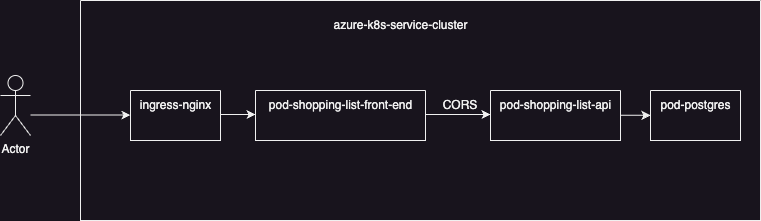

The diagram above was exported from draw.io. Its source (the exported page's mxGraphModel, read from the mxfile embedded in the PNG):
<mxGraphModel dx="1026" dy="743" grid="1" gridSize="10" guides="1" tooltips="1" connect="1" arrows="1" fold="1" page="1" pageScale="1" pageWidth="850" pageHeight="1100" math="0" shadow="0">
  <root>
    <mxCell id="0" />
    <mxCell id="1" parent="0" />
    <mxCell id="FThKstfr-nVgRxaPIptx-2" value="" style="swimlane;startSize=0;container=0;" parent="1" vertex="1">
      <mxGeometry x="140" y="160" width="680" height="220" as="geometry" />
    </mxCell>
    <mxCell id="9a8LMXuzH3HCVktq-myP-6" value="" style="swimlane;startSize=0;" parent="FThKstfr-nVgRxaPIptx-2" vertex="1">
      <mxGeometry x="50" y="90" width="90" height="50" as="geometry" />
    </mxCell>
    <mxCell id="9a8LMXuzH3HCVktq-myP-7" value="ingress-nginx" style="text;html=1;align=center;verticalAlign=middle;resizable=0;points=[];autosize=1;strokeColor=none;fillColor=none;" parent="9a8LMXuzH3HCVktq-myP-6" vertex="1">
      <mxGeometry width="90" height="30" as="geometry" />
    </mxCell>
    <mxCell id="FThKstfr-nVgRxaPIptx-3" value="azure-k8s-service-cluster" style="text;html=1;align=center;verticalAlign=middle;resizable=0;points=[];autosize=1;strokeColor=none;fillColor=none;container=0;" parent="FThKstfr-nVgRxaPIptx-2" vertex="1">
      <mxGeometry x="240" y="10" width="160" height="30" as="geometry" />
    </mxCell>
    <mxCell id="9a8LMXuzH3HCVktq-myP-11" value="" style="edgeStyle=orthogonalEdgeStyle;rounded=0;orthogonalLoop=1;jettySize=auto;html=1;" parent="FThKstfr-nVgRxaPIptx-2" edge="1">
      <mxGeometry relative="1" as="geometry">
        <mxPoint x="-50" y="114.60000000000002" as="sourcePoint" />
        <mxPoint x="50" y="114.60000000000002" as="targetPoint" />
      </mxGeometry>
    </mxCell>
    <mxCell id="9a8LMXuzH3HCVktq-myP-12" value="CORS" style="text;html=1;strokeColor=none;fillColor=none;align=center;verticalAlign=middle;whiteSpace=wrap;rounded=0;" parent="FThKstfr-nVgRxaPIptx-2" vertex="1">
      <mxGeometry x="350" y="90" width="60" height="30" as="geometry" />
    </mxCell>
    <mxCell id="FThKstfr-nVgRxaPIptx-10" value="" style="swimlane;startSize=0;container=0;" parent="FThKstfr-nVgRxaPIptx-2" vertex="1">
      <mxGeometry x="570" y="90" width="90" height="50" as="geometry" />
    </mxCell>
    <mxCell id="FThKstfr-nVgRxaPIptx-15" value="" style="edgeStyle=orthogonalEdgeStyle;rounded=0;orthogonalLoop=1;jettySize=auto;html=1;" parent="FThKstfr-nVgRxaPIptx-2" edge="1">
      <mxGeometry relative="1" as="geometry">
        <mxPoint x="540" y="114.83000000000004" as="sourcePoint" />
        <mxPoint x="570" y="114.83000000000004" as="targetPoint" />
      </mxGeometry>
    </mxCell>
    <mxCell id="FThKstfr-nVgRxaPIptx-9" value="pod-shopping-list-api" style="text;html=1;align=center;verticalAlign=middle;resizable=0;points=[];autosize=1;strokeColor=none;fillColor=none;container=0;" parent="FThKstfr-nVgRxaPIptx-2" vertex="1">
      <mxGeometry x="410" y="90" width="130" height="30" as="geometry" />
    </mxCell>
    <mxCell id="FThKstfr-nVgRxaPIptx-8" value="" style="swimlane;startSize=0;container=0;" parent="FThKstfr-nVgRxaPIptx-2" vertex="1">
      <mxGeometry x="410" y="90" width="130" height="50" as="geometry" />
    </mxCell>
    <mxCell id="FThKstfr-nVgRxaPIptx-5" value="" style="swimlane;startSize=0;container=0;" parent="1" vertex="1">
      <mxGeometry x="315" y="250" width="170" height="50" as="geometry" />
    </mxCell>
    <mxCell id="9a8LMXuzH3HCVktq-myP-13" value="" style="edgeStyle=orthogonalEdgeStyle;rounded=0;orthogonalLoop=1;jettySize=auto;html=1;" parent="1" edge="1">
      <mxGeometry relative="1" as="geometry">
        <mxPoint x="485" y="274.03999999999996" as="sourcePoint" />
        <mxPoint x="550" y="274.03999999999996" as="targetPoint" />
        <Array as="points">
          <mxPoint x="520" y="274" />
          <mxPoint x="520" y="274" />
        </Array>
      </mxGeometry>
    </mxCell>
    <mxCell id="FThKstfr-nVgRxaPIptx-7" value="pod-shopping-list-front-end" style="text;html=1;align=center;verticalAlign=middle;resizable=0;points=[];autosize=1;strokeColor=none;fillColor=none;container=0;" parent="1" vertex="1">
      <mxGeometry x="315" y="250" width="170" height="30" as="geometry" />
    </mxCell>
    <mxCell id="FThKstfr-nVgRxaPIptx-11" value="pod-postgres" style="text;html=1;align=center;verticalAlign=middle;resizable=0;points=[];autosize=1;strokeColor=none;fillColor=none;container=0;" parent="1" vertex="1">
      <mxGeometry x="710" y="250" width="90" height="30" as="geometry" />
    </mxCell>
    <mxCell id="9a8LMXuzH3HCVktq-myP-8" value="" style="edgeStyle=orthogonalEdgeStyle;rounded=0;orthogonalLoop=1;jettySize=auto;html=1;" parent="1" edge="1">
      <mxGeometry relative="1" as="geometry">
        <mxPoint x="280" y="274" as="sourcePoint" />
        <mxPoint x="315" y="274.03999999999996" as="targetPoint" />
        <Array as="points">
          <mxPoint x="295" y="274" />
          <mxPoint x="295" y="274" />
        </Array>
      </mxGeometry>
    </mxCell>
    <mxCell id="9a8LMXuzH3HCVktq-myP-10" value="Actor" style="shape=umlActor;verticalLabelPosition=bottom;verticalAlign=top;html=1;outlineConnect=0;" parent="1" vertex="1">
      <mxGeometry x="60" y="235" width="30" height="60" as="geometry" />
    </mxCell>
  </root>
</mxGraphModel>